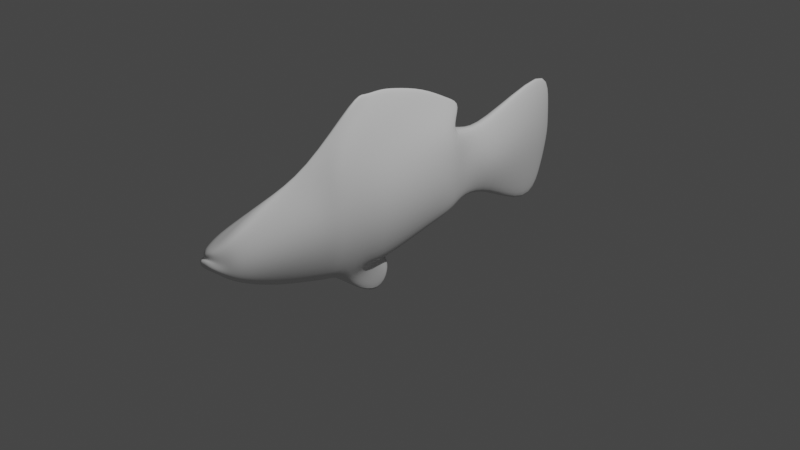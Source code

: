 # Source: Pez_neon.blend  (saved by Blender 3.6.11; exported with 4.5.12 LTS)
import bpy
from mathutils import Matrix  # noqa: F401  (used for matrix-valued properties, if any)

bpy.ops.wm.read_factory_settings(use_empty=True)
scene = bpy.context.scene
scene.name = 'Scene'

# ---- collections
col_collection = bpy.data.collections.new('Collection'); scene.collection.children.link(col_collection)

# ---- materials (node trees are filled in below, after node groups)
mat_material = bpy.data.materials.new('Material')
mat_material.alpha_threshold = 0.0
mat_material.use_transparent_shadow = False
mat_material.roughness = 0.5
mat_material.line_color = (0.0, 0.0, 0.0, 1.0)

# ---- material node trees
mat_material.use_nodes = True; mat_material.node_tree.nodes.clear()
_N = mat_material.node_tree.nodes; _L = mat_material.node_tree.links
n0 = _N.new('ShaderNodeOutputMaterial'); n0.name = 'Material Output'; n0.location = (300, 300)
n1 = _N.new('ShaderNodeBsdfPrincipled'); n1.name = 'Principled BSDF'; n1.location = (10, 300)
n1.distribution = 'GGX'
n1.subsurface_method = 'RANDOM_WALK_SKIN'
n1.inputs[3].default_value = 1.45
n1.inputs[27].default_value = (0.0, 0.0, 0.0, 1.0)
n1.inputs[28].default_value = 1.0
_L.new(n1.outputs[0], n0.inputs[0])
n0.is_active_output = True

# ---- world
world_world = bpy.data.worlds.new('World'); scene.world = world_world
world_world.use_nodes = True; world_world.node_tree.nodes.clear()
_N = world_world.node_tree.nodes; _L = world_world.node_tree.links
n0 = _N.new('ShaderNodeOutputWorld'); n0.name = 'World Output'; n0.location = (300, 300)
n1 = _N.new('ShaderNodeBackground'); n1.name = 'Background'; n1.location = (10, 300)
n1.inputs[0].default_value = (0.05088, 0.05088, 0.05088, 1.0)
_L.new(n1.outputs[0], n0.inputs[0])
n0.is_active_output = True
world_world.color = (0.05088, 0.05088, 0.05088)
world_world.use_sun_shadow = False
world_world.sun_shadow_jitter_overblur = 0.0

# ---- cameras
cam_camera = bpy.data.cameras.new('Camera')
cam_camera.clip_end = 100.0
cam_camera.ortho_scale = 7.314

# ---- lights
light_light = bpy.data.lights.new('Light', 'POINT')
light_light.transmission_factor = 0.0
light_light.energy = 1000.0
light_light.shadow_soft_size = 0.1
light_light.shadow_maximum_resolution = 0.006
light_light.use_absolute_resolution = True

# ---- meshes
me_cube = bpy.data.meshes.new('Cube')
me_cube.from_pydata([(0.3139, -0.2995, 0.9344), (0.2935, -0.4307, -0.324), (0.2509, -1.007, 0.9212), (0.201, -1.0, -0.3043), (0.3667, 0.334, 0.874), (0.2577, 0.3602, -0.1678), (0.09088, 0.8906, 0.7509), (0.06284, 0.9038, -0.01528), (0.1184, 1.158, 0.6907), (0.1651, 1.211, -0.03605), (0.02321, 2.196, 1.151), (0.07028, 1.972, -0.4792), (0.02018, 2.288, 0.8099), (0.02789, 2.167, -0.1786), (0.04091, -1.676, 0.7274), (0.09077, -1.617, -0.1503), (0.1723, -2.083, 0.5692), (0.2353, -2.078, 0.07214), (0.2066, -2.215, 0.4934), (0.2048, -2.228, 0.2197), (0.09972, -2.308, 0.4458), (0.1494, -2.347, 0.3361), (0.5937, -0.3432, 0.5149), (0.5937, -0.387, 0.09545), (0.515, -1.004, 0.5127), (0.515, -1.002, 0.1042), (0.4992, 0.3427, 0.5267), (0.4992, 0.3515, 0.1795), (0.1494, 0.895, 0.4955), (0.1494, 0.8994, 0.2401), (0.3892, 1.176, 0.4485), (0.3892, 1.193, 0.2062), (0.1967, 1.984, 0.5701), (0.1967, 1.956, 0.1156), (0.0279, 2.291, 0.431), (0.0279, 2.272, 0.2419), (0.3904, -1.656, 0.4349), (0.3904, -1.636, 0.1423), (-0.0002444, 0.8824, 1.019), (-0.001023, -0.4567, 1.431), (0.338, -2.082, 0.4035), (0.3392, -2.08, 0.2378), (-0.001023, -0.5418, 1.471), (-0.001023, -0.09103, 1.417), (0.2311, -2.17, 0.3137), (0.2209, -2.184, 0.2743), (-0.001023, -0.2531, 1.442), (0.03643, -0.09103, 1.417), (0.1216, -2.297, 0.3863), (0.1158, -2.332, 0.394), (0.03643, -0.5418, 1.471), (0.3331, -0.8713, 0.9238), (-0.0002444, 0.8824, 1.019), (0.2148, -0.8911, -0.3081), (0.515, -0.8845, 0.1025), (0.515, -0.8779, 0.5131), (0.03643, 0.6742, 1.124), (-0.001023, 0.6742, 1.124), (0.03643, 0.3188, 1.316), (0.262, -0.6212, -0.3174), (-0.001023, 0.3188, 1.316), (0.03643, -0.4567, 1.431), (0.03643, -0.2531, 1.442), (0.3417, -0.5361, 0.93), (0.5622, -0.5929, 0.09838), (0.5622, -0.5645, 0.5142), (-0.001023, -0.1885, -0.3786), (0.03064, -0.6269, -0.5471), (0.1538, -1.162, -0.2637), (0.02442, -1.183, 0.8702), (0.4677, -1.169, 0.1142), (0.4677, -1.176, 0.4922), (-0.001023, -0.6269, -0.5471), (0.06945, -0.3213, -0.2945), (0.327, 0.632, -0.09154), (0.3667, 0.6123, 0.8124), (-0.001023, -0.1385, -0.531), (-0.001023, -0.2944, -0.7496), (0.0719, -0.2065, -0.5181), (0.03056, -0.2161, -0.6576), (0.4153, 0.6189, 0.5111), (0.4153, 0.6254, 0.2098), (-0.001023, -0.02945, -0.324), (-0.001023, -1.0, -0.3043), (-0.001023, 0.3602, -0.1678), (-0.0002444, 0.9038, -0.01528), (-0.0002444, 0.8906, 0.7509), (-0.001023, 1.211, -0.03605), (-0.001023, 1.158, 0.6907), (-0.001023, 1.972, -0.4792), (-0.001023, 2.196, 1.151), (-0.001023, 2.186, -0.1213), (-0.001023, 2.225, 0.7276), (-0.001023, -1.676, 0.7274), (-0.001023, -1.617, -0.1503), (-0.001023, -2.057, 0.5692), (-0.001023, -2.05, 0.07214), (-0.001023, -2.218, 0.4934), (-0.001023, -2.235, 0.2197), (-0.001023, -2.332, 0.4458), (-0.001023, -2.381, 0.3361), (-0.001023, -2.361, 0.394), (-0.001023, -2.319, 0.3863), (-0.001023, 2.272, 0.2419), (-0.001023, 2.291, 0.431), (-0.001023, -0.8911, -0.3081), (-0.001023, -0.2199, -0.3174), (-0.001023, -1.183, 0.8702), (-0.001023, -1.162, -0.2637), (-0.001023, 0.6123, 0.8124), (-0.001023, 0.632, -0.09154)], [], [(105, 53, 3, 83), (55, 51, 2, 24), (23, 1, 5, 27), (81, 74, 7, 29), (4, 75, 52, 56), (109, 75, 6, 86), (88, 8, 10, 90), (86, 6, 8, 88), (29, 7, 9, 31), (31, 9, 11, 33), (104, 92, 12, 34), (90, 10, 12, 92), (33, 11, 13, 35), (94, 15, 17, 96), (108, 68, 15, 94), (71, 69, 14, 36), (36, 14, 16, 40), (96, 17, 19, 98), (40, 16, 18, 44), (63, 0, 58, 47), (98, 19, 21, 100), (44, 18, 20, 48), (19, 45, 49, 21), (45, 44, 48, 49), (69, 2, 61, 50), (106, 59, 73, 66), (17, 41, 45, 19), (41, 40, 44, 45), (59, 53, 67, 73), (60, 58, 56, 57), (15, 37, 41, 17), (37, 36, 40, 41), (68, 70, 37, 15), (70, 71, 36, 37), (10, 32, 34, 12), (32, 33, 35, 34), (91, 103, 35, 13), (103, 104, 34, 35), (47, 43, 46, 62), (8, 30, 32, 10), (30, 31, 33, 32), (58, 60, 43, 47), (6, 28, 30, 8), (28, 29, 31, 30), (62, 46, 39, 61), (51, 63, 47, 62), (75, 80, 28, 6), (80, 81, 29, 28), (0, 22, 26, 4), (22, 23, 27, 26), (53, 54, 25, 3), (54, 55, 24, 25), (57, 56, 52, 38), (64, 65, 55, 54), (59, 64, 54, 53), (65, 63, 51, 55), (73, 67, 79, 78), (82, 1, 59, 106), (22, 0, 63, 65), (1, 23, 64, 59), (23, 22, 65, 64), (76, 78, 79, 77), (66, 73, 78, 76), (67, 72, 77, 79), (2, 51, 62, 61), (25, 24, 71, 70), (3, 25, 70, 68), (24, 2, 69, 71), (83, 3, 68, 108), (26, 27, 81, 80), (4, 26, 80, 75), (107, 69, 50, 42), (27, 5, 74, 81), (5, 84, 110, 74), (0, 4, 56, 58), (75, 109, 38, 52), (53, 105, 72, 67), (61, 39, 42, 50), (49, 48, 102, 101), (21, 49, 101, 100), (18, 97, 99, 20), (48, 20, 99, 102), (14, 93, 95, 16), (16, 95, 97, 18), (69, 107, 93, 14), (11, 89, 91, 13), (9, 87, 89, 11), (7, 85, 87, 9), (74, 110, 85, 7), (1, 82, 84, 5)])
me_cube.polygons.foreach_set('use_smooth', [True] * 90)
_uv = me_cube.uv_layers.new(name='UVMap')
_uv.uv.foreach_set('vector', [0.25, 0.7022, 0.375, 0.7022, 0.375, 0.75, 0.25, 0.75, 0.5417, 0.7022, 0.625, 0.7022, 0.625, 0.75, 0.5417, 0.75, 0.4583, 0.5, 0.375, 0.5, 0.375, 0.5, 0.4583, 0.5, 0.4583, 0.5, 0.375, 0.5, 0.375, 0.5, 0.4583, 0.5, 0.625, 0.5, 0.625, 0.5, 0.625, 0.5, 0.625, 0.5, 0.75, 0.5, 0.625, 0.5, 0.625, 0.5, 0.75, 0.5, 0.75, 0.5, 0.625, 0.5, 0.625, 0.5, 0.75, 0.5, 0.75, 0.5, 0.625, 0.5, 0.625, 0.5, 0.75, 0.5, 0.4583, 0.5, 0.375, 0.5, 0.375, 0.5, 0.4583, 0.5, 0.4583, 0.5, 0.375, 0.5, 0.375, 0.5, 0.4583, 0.5, 0.5417, 0.375, 0.625, 0.375, 0.625, 0.5, 0.5417, 0.5, 0.75, 0.5, 0.625, 0.5, 0.625, 0.5, 0.75, 0.5, 0.4583, 0.5, 0.375, 0.5, 0.375, 0.5, 0.4583, 0.5, 0.25, 0.75, 0.375, 0.75, 0.375, 0.75, 0.25, 0.75, 0.25, 0.75, 0.375, 0.75, 0.375, 0.75, 0.25, 0.75, 0.5417, 0.75, 0.625, 0.75, 0.625, 0.75, 0.5417, 0.75, 0.5417, 0.75, 0.625, 0.75, 0.625, 0.75, 0.5417, 0.75, 0.25, 0.75, 0.375, 0.75, 0.375, 0.75, 0.25, 0.75, 0.5417, 0.75, 0.625, 0.75, 0.625, 0.75, 0.5417, 0.75, 0.625, 0.5837, 0.625, 0.5, 0.625, 0.5, 0.625, 0.5837, 0.25, 0.75, 0.375, 0.75, 0.375, 0.75, 0.25, 0.75, 0.5417, 0.75, 0.625, 0.75, 0.625, 0.75, 0.5417, 0.75, 0.375, 0.75, 0.4583, 0.75, 0.4583, 0.75, 0.375, 0.75, 0.4583, 0.75, 0.5417, 0.75, 0.5417, 0.75, 0.4583, 0.75, 0.625, 0.75, 0.625, 0.75, 0.625, 0.75, 0.625, 0.75, 0.25, 0.5837, 0.375, 0.5837, 0.375, 0.5837, 0.25, 0.5837, 0.375, 0.75, 0.4583, 0.75, 0.4583, 0.75, 0.375, 0.75, 0.4583, 0.75, 0.5417, 0.75, 0.5417, 0.75, 0.4583, 0.75, 0.375, 0.5837, 0.375, 0.7022, 0.375, 0.7022, 0.375, 0.5837, 0.75, 0.5, 0.625, 0.5, 0.625, 0.5, 0.75, 0.5, 0.375, 0.75, 0.4583, 0.75, 0.4583, 0.75, 0.375, 0.75, 0.4583, 0.75, 0.5417, 0.75, 0.5417, 0.75, 0.4583, 0.75, 0.375, 0.75, 0.4583, 0.75, 0.4583, 0.75, 0.375, 0.75, 0.4583, 0.75, 0.5417, 0.75, 0.5417, 0.75, 0.4583, 0.75, 0.625, 0.5, 0.5417, 0.5, 0.5417, 0.5, 0.625, 0.5, 0.5417, 0.5, 0.4583, 0.5, 0.4583, 0.5, 0.5417, 0.5, 0.375, 0.375, 0.4583, 0.375, 0.4583, 0.5, 0.375, 0.5, 0.4583, 0.375, 0.5417, 0.375, 0.5417, 0.5, 0.4583, 0.5, 0.625, 0.5837, 0.75, 0.5837, 0.75, 0.7022, 0.625, 0.7022, 0.625, 0.5, 0.5417, 0.5, 0.5417, 0.5, 0.625, 0.5, 0.5417, 0.5, 0.4583, 0.5, 0.4583, 0.5, 0.5417, 0.5, 0.625, 0.5, 0.75, 0.5, 0.75, 0.5837, 0.625, 0.5837, 0.625, 0.5, 0.5417, 0.5, 0.5417, 0.5, 0.625, 0.5, 0.5417, 0.5, 0.4583, 0.5, 0.4583, 0.5, 0.5417, 0.5, 0.625, 0.7022, 0.75, 0.7022, 0.75, 0.75, 0.625, 0.75, 0.625, 0.7022, 0.625, 0.5837, 0.625, 0.5837, 0.625, 0.7022, 0.625, 0.5, 0.5417, 0.5, 0.5417, 0.5, 0.625, 0.5, 0.5417, 0.5, 0.4583, 0.5, 0.4583, 0.5, 0.5417, 0.5, 0.625, 0.5, 0.5417, 0.5, 0.5417, 0.5, 0.625, 0.5, 0.5417, 0.5, 0.4583, 0.5, 0.4583, 0.5, 0.5417, 0.5, 0.375, 0.7022, 0.4583, 0.7022, 0.4583, 0.75, 0.375, 0.75, 0.4583, 0.7022, 0.5417, 0.7022, 0.5417, 0.75, 0.4583, 0.75, 0.75, 0.5, 0.625, 0.5, 0.625, 0.5, 0.75, 0.5, 0.4583, 0.5837, 0.5417, 0.5837, 0.5417, 0.7022, 0.4583, 0.7022, 0.375, 0.5837, 0.4583, 0.5837, 0.4583, 0.7022, 0.375, 0.7022, 0.5417, 0.5837, 0.625, 0.5837, 0.625, 0.7022, 0.5417, 0.7022, 0.375, 0.5837, 0.375, 0.7022, 0.375, 0.7022, 0.375, 0.5837, 0.25, 0.5, 0.375, 0.5, 0.375, 0.5837, 0.25, 0.5837, 0.5417, 0.5, 0.625, 0.5, 0.625, 0.5837, 0.5417, 0.5837, 0.375, 0.5, 0.4583, 0.5, 0.4583, 0.5837, 0.375, 0.5837, 0.4583, 0.5, 0.5417, 0.5, 0.5417, 0.5837, 0.4583, 0.5837, 0.25, 0.5837, 0.375, 0.5837, 0.375, 0.7022, 0.25, 0.7022, 0.25, 0.5837, 0.375, 0.5837, 0.375, 0.5837, 0.25, 0.5837, 0.375, 0.7022, 0.25, 0.7022, 0.25, 0.7022, 0.375, 0.7022, 0.625, 0.75, 0.625, 0.7022, 0.625, 0.7022, 0.625, 0.75, 0.4583, 0.75, 0.5417, 0.75, 0.5417, 0.75, 0.4583, 0.75, 0.375, 0.75, 0.4583, 0.75, 0.4583, 0.75, 0.375, 0.75, 0.5417, 0.75, 0.625, 0.75, 0.625, 0.75, 0.5417, 0.75, 0.25, 0.75, 0.375, 0.75, 0.375, 0.75, 0.25, 0.75, 0.5417, 0.5, 0.4583, 0.5, 0.4583, 0.5, 0.5417, 0.5, 0.625, 0.5, 0.5417, 0.5, 0.5417, 0.5, 0.625, 0.5, 0.75, 0.75, 0.625, 0.75, 0.625, 0.75, 0.75, 0.75, 0.4583, 0.5, 0.375, 0.5, 0.375, 0.5, 0.4583, 0.5, 0.375, 0.5, 0.25, 0.5, 0.25, 0.5, 0.375, 0.5, 0.625, 0.5, 0.625, 0.5, 0.625, 0.5, 0.625, 0.5, 0.625, 0.5, 0.75, 0.5, 0.75, 0.5, 0.625, 0.5, 0.375, 0.7022, 0.25, 0.7022, 0.25, 0.7022, 0.375, 0.7022, 0.625, 0.75, 0.75, 0.75, 0.75, 0.75, 0.625, 0.75, 0.4583, 0.75, 0.5417, 0.75, 0.5417, 0.875, 0.4583, 0.875, 0.375, 0.75, 0.4583, 0.75, 0.4583, 0.875, 0.375, 0.875, 0.625, 0.75, 0.75, 0.75, 0.75, 0.75, 0.625, 0.75, 0.5417, 0.75, 0.625, 0.75, 0.625, 0.875, 0.5417, 0.875, 0.625, 0.75, 0.75, 0.75, 0.75, 0.75, 0.625, 0.75, 0.625, 0.75, 0.75, 0.75, 0.75, 0.75, 0.625, 0.75, 0.625, 0.75, 0.75, 0.75, 0.75, 0.75, 0.625, 0.75, 0.375, 0.5, 0.25, 0.5, 0.25, 0.5, 0.375, 0.5, 0.375, 0.5, 0.25, 0.5, 0.25, 0.5, 0.375, 0.5, 0.375, 0.5, 0.25, 0.5, 0.25, 0.5, 0.375, 0.5, 0.375, 0.5, 0.25, 0.5, 0.25, 0.5, 0.375, 0.5, 0.375, 0.5, 0.25, 0.5, 0.25, 0.5, 0.375, 0.5])
me_cube.materials.append(mat_material)
me_cube.use_mirror_vertex_groups = False
me_cube.update()

# ---- objects
ob_cube = bpy.data.objects.new('Cube', me_cube)
ob_light = bpy.data.objects.new('Light', light_light)
ob_camera = bpy.data.objects.new('Camera', cam_camera)
ob_empty = bpy.data.objects.new('Empty', None)

# ---- transforms, parenting, visibility, modifiers, constraints
ob_cube.location = (0.0, 0.0, 0.0)
ob_cube.scale = (0.5181, 1.0, 1.0)
ob_cube.lock_rotations_4d = False
ob_cube.empty_display_type = 'ARROWS'
ob_cube.lineart.crease_threshold = 0.0
_m = ob_cube.modifiers.new('Subdivision', 'SUBSURF')
_m = ob_cube.modifiers.new('Mirror.001', 'MIRROR')
_m.merge_threshold = 0.003
ob_light.location = (4.076, 1.005, 5.904)
ob_light.rotation_euler = (0.6503, 0.05522, 1.866)
ob_light.lock_rotations_4d = False
ob_light.empty_display_type = 'ARROWS'
ob_light.color = (0.0, 0.0, 0.0, 0.0)
ob_light.lineart.crease_threshold = 0.0
ob_camera.location = (7.359, -6.926, 4.958)
ob_camera.rotation_euler = (1.109, 0.0, 0.8149)
ob_camera.lock_rotations_4d = False
ob_camera.empty_display_type = 'ARROWS'
ob_camera.color = (0.0, 0.0, 0.0, 0.0)
ob_camera.display_type = 'WIRE'
ob_camera.lineart.crease_threshold = 0.0
ob_empty.location = (0.0, 0.0, 0.0)
ob_empty.rotation_euler = (1.571, -0.0, 1.571)
ob_empty.empty_display_type = 'IMAGE'
ob_empty.empty_display_size = 5.0

# ---- collection membership
col_collection.objects.link(ob_cube)
col_collection.objects.link(ob_light)
col_collection.objects.link(ob_camera)
col_collection.objects.link(ob_empty)

# ---- scene / render settings (as saved in the file)
scene.camera = ob_camera
scene.frame_start = 1; scene.frame_end = 250; scene.frame_set(1)
scene.render.engine = 'BLENDER_EEVEE_NEXT'
scene.cycles.sampling_pattern = 'TABULATED_SOBOL'
scene.view_settings.view_transform = 'Filmic'
bpy.context.view_layer.update()
